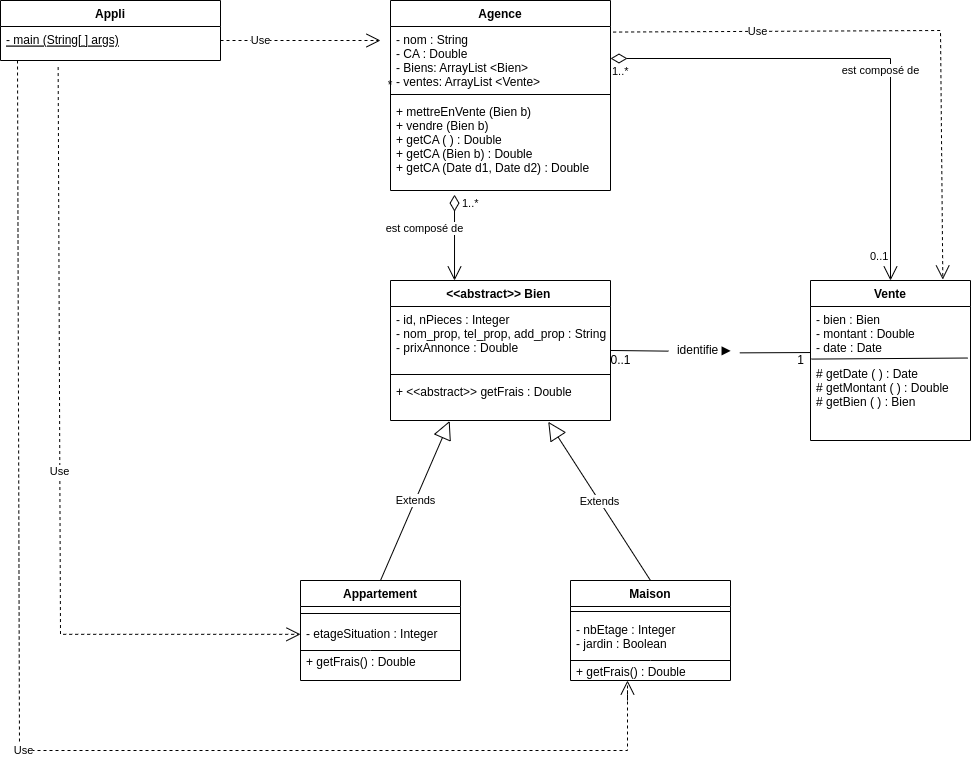

The diagram above was exported from draw.io. Its source (the exported page's mxGraphModel, read from the mxfile embedded in the PNG):
<mxGraphModel dx="950" dy="543" grid="1" gridSize="10" guides="1" tooltips="1" connect="1" arrows="1" fold="1" page="1" pageScale="1" pageWidth="1654" pageHeight="1169" math="0" shadow="0">
  <root>
    <mxCell id="0" />
    <mxCell id="1" parent="0" />
    <mxCell id="uDdoObSy5GAiQHnBemaa-1" value="&lt;&lt;abstract&gt;&gt; Bien " style="swimlane;fontStyle=1;align=center;verticalAlign=top;childLayout=stackLayout;horizontal=1;startSize=26;horizontalStack=0;resizeParent=1;resizeParentMax=0;resizeLast=0;collapsible=1;marginBottom=0;" parent="1" vertex="1">
      <mxGeometry x="600" y="340" width="220" height="140" as="geometry" />
    </mxCell>
    <mxCell id="EPdjeoZ9w_SvjnSxd0Wy-8" value="- id, nPieces : Integer&#10;- nom_prop, tel_prop, add_prop : String&#10;- prixAnnonce : Double" style="text;strokeColor=none;fillColor=none;align=left;verticalAlign=top;spacingLeft=4;spacingRight=4;overflow=hidden;rotatable=0;points=[[0,0.5],[1,0.5]];portConstraint=eastwest;" parent="uDdoObSy5GAiQHnBemaa-1" vertex="1">
      <mxGeometry y="26" width="220" height="64" as="geometry" />
    </mxCell>
    <mxCell id="uDdoObSy5GAiQHnBemaa-3" value="" style="line;strokeWidth=1;fillColor=none;align=left;verticalAlign=middle;spacingTop=-1;spacingLeft=3;spacingRight=3;rotatable=0;labelPosition=right;points=[];portConstraint=eastwest;" parent="uDdoObSy5GAiQHnBemaa-1" vertex="1">
      <mxGeometry y="90" width="220" height="8" as="geometry" />
    </mxCell>
    <mxCell id="uDdoObSy5GAiQHnBemaa-4" value="+ &lt;&lt;abstract&gt;&gt; getFrais : Double&#10;&#10;" style="text;strokeColor=none;fillColor=none;align=left;verticalAlign=top;spacingLeft=4;spacingRight=4;overflow=hidden;rotatable=0;points=[[0,0.5],[1,0.5]];portConstraint=eastwest;" parent="uDdoObSy5GAiQHnBemaa-1" vertex="1">
      <mxGeometry y="98" width="220" height="42" as="geometry" />
    </mxCell>
    <mxCell id="uDdoObSy5GAiQHnBemaa-5" value="Appartement" style="swimlane;fontStyle=1;align=center;verticalAlign=top;childLayout=stackLayout;horizontal=1;startSize=26;horizontalStack=0;resizeParent=1;resizeParentMax=0;resizeLast=0;collapsible=1;marginBottom=0;" parent="1" vertex="1">
      <mxGeometry x="510" y="640" width="160" height="100" as="geometry" />
    </mxCell>
    <mxCell id="EPdjeoZ9w_SvjnSxd0Wy-10" value="" style="line;strokeWidth=1;fillColor=none;align=left;verticalAlign=middle;spacingTop=-1;spacingLeft=3;spacingRight=3;rotatable=0;labelPosition=right;points=[];portConstraint=eastwest;" parent="uDdoObSy5GAiQHnBemaa-5" vertex="1">
      <mxGeometry y="26" width="160" height="14" as="geometry" />
    </mxCell>
    <mxCell id="uDdoObSy5GAiQHnBemaa-8" value="- etageSituation : Integer&#10;&#10;+ getFrais() : Double" style="text;strokeColor=none;fillColor=none;align=left;verticalAlign=top;spacingLeft=4;spacingRight=4;overflow=hidden;rotatable=0;points=[[0,0.5],[1,0.5]];portConstraint=eastwest;" parent="uDdoObSy5GAiQHnBemaa-5" vertex="1">
      <mxGeometry y="40" width="160" height="60" as="geometry" />
    </mxCell>
    <mxCell id="BUusrWfZfOxOQaV_4CuZ-10" value="" style="endArrow=none;html=1;rounded=0;entryX=1;entryY=0.5;entryDx=0;entryDy=0;exitX=0;exitY=0.5;exitDx=0;exitDy=0;" parent="uDdoObSy5GAiQHnBemaa-5" source="uDdoObSy5GAiQHnBemaa-8" target="uDdoObSy5GAiQHnBemaa-8" edge="1">
      <mxGeometry width="50" height="50" relative="1" as="geometry">
        <mxPoint x="20" y="-20" as="sourcePoint" />
        <mxPoint x="70" y="-70" as="targetPoint" />
        <Array as="points">
          <mxPoint x="70" y="70" />
        </Array>
      </mxGeometry>
    </mxCell>
    <mxCell id="uDdoObSy5GAiQHnBemaa-9" value="Maison" style="swimlane;fontStyle=1;align=center;verticalAlign=top;childLayout=stackLayout;horizontal=1;startSize=26;horizontalStack=0;resizeParent=1;resizeParentMax=0;resizeLast=0;collapsible=1;marginBottom=0;" parent="1" vertex="1">
      <mxGeometry x="780" y="640" width="160" height="100" as="geometry">
        <mxRectangle x="780" y="640" width="70" height="26" as="alternateBounds" />
      </mxGeometry>
    </mxCell>
    <mxCell id="uDdoObSy5GAiQHnBemaa-11" value="" style="line;strokeWidth=1;fillColor=none;align=left;verticalAlign=middle;spacingTop=-1;spacingLeft=3;spacingRight=3;rotatable=0;labelPosition=right;points=[];portConstraint=eastwest;" parent="uDdoObSy5GAiQHnBemaa-9" vertex="1">
      <mxGeometry y="26" width="160" height="10" as="geometry" />
    </mxCell>
    <mxCell id="EPdjeoZ9w_SvjnSxd0Wy-1" value="- nbEtage : Integer&#10;- jardin : Boolean&#10;&#10;+ getFrais() : Double" style="text;strokeColor=none;fillColor=none;align=left;verticalAlign=top;spacingLeft=4;spacingRight=4;overflow=hidden;rotatable=0;points=[[0,0.5],[1,0.5]];portConstraint=eastwest;" parent="uDdoObSy5GAiQHnBemaa-9" vertex="1">
      <mxGeometry y="36" width="160" height="64" as="geometry" />
    </mxCell>
    <mxCell id="BUusrWfZfOxOQaV_4CuZ-11" value="" style="endArrow=none;html=1;rounded=0;" parent="uDdoObSy5GAiQHnBemaa-9" edge="1">
      <mxGeometry width="50" height="50" relative="1" as="geometry">
        <mxPoint y="80" as="sourcePoint" />
        <mxPoint x="160" y="80" as="targetPoint" />
        <Array as="points">
          <mxPoint x="80" y="80" />
        </Array>
      </mxGeometry>
    </mxCell>
    <mxCell id="uDdoObSy5GAiQHnBemaa-24" value="*" style="text;html=1;strokeColor=none;fillColor=none;align=center;verticalAlign=middle;whiteSpace=wrap;rounded=0;" parent="1" vertex="1">
      <mxGeometry x="570" y="130" width="60" height="30" as="geometry" />
    </mxCell>
    <mxCell id="59sutny6TfOdOCWhXgbb-7" value="Vente" style="swimlane;fontStyle=1;align=center;verticalAlign=top;childLayout=stackLayout;horizontal=1;startSize=26;horizontalStack=0;resizeParent=1;resizeParentMax=0;resizeLast=0;collapsible=1;marginBottom=0;" parent="1" vertex="1">
      <mxGeometry x="1020" y="340" width="160" height="160" as="geometry" />
    </mxCell>
    <mxCell id="59sutny6TfOdOCWhXgbb-8" value="- bien : Bien&#10;- montant : Double&#10;- date : Date" style="text;strokeColor=none;fillColor=none;align=left;verticalAlign=top;spacingLeft=4;spacingRight=4;overflow=hidden;rotatable=0;points=[[0,0.5],[1,0.5]];portConstraint=eastwest;" parent="59sutny6TfOdOCWhXgbb-7" vertex="1">
      <mxGeometry y="26" width="160" height="54" as="geometry" />
    </mxCell>
    <mxCell id="BUusrWfZfOxOQaV_4CuZ-5" value="# getDate ( ) : Date&#10;# getMontant ( ) : Double&#10;# getBien ( ) : Bien" style="text;strokeColor=none;fillColor=none;align=left;verticalAlign=top;spacingLeft=4;spacingRight=4;overflow=hidden;rotatable=0;points=[[0,0.5],[1,0.5]];portConstraint=eastwest;" parent="59sutny6TfOdOCWhXgbb-7" vertex="1">
      <mxGeometry y="80" width="160" height="80" as="geometry" />
    </mxCell>
    <mxCell id="59sutny6TfOdOCWhXgbb-18" value="1" style="text;html=1;align=center;verticalAlign=middle;resizable=0;points=[];autosize=1;strokeColor=none;fillColor=none;" parent="1" vertex="1">
      <mxGeometry x="1000" y="410" width="20" height="20" as="geometry" />
    </mxCell>
    <mxCell id="59sutny6TfOdOCWhXgbb-19" value="0..1" style="text;html=1;align=center;verticalAlign=middle;resizable=0;points=[];autosize=1;strokeColor=none;fillColor=none;" parent="1" vertex="1">
      <mxGeometry x="810" y="410" width="40" height="20" as="geometry" />
    </mxCell>
    <mxCell id="59sutny6TfOdOCWhXgbb-20" value="" style="endArrow=none;html=1;rounded=0;startArrow=none;exitX=0.99;exitY=0.618;exitDx=0;exitDy=0;exitPerimeter=0;entryX=0.977;entryY=0.102;entryDx=0;entryDy=0;entryPerimeter=0;" parent="1" source="59sutny6TfOdOCWhXgbb-15" target="59sutny6TfOdOCWhXgbb-18" edge="1">
      <mxGeometry width="50" height="50" relative="1" as="geometry">
        <mxPoint x="960" y="414" as="sourcePoint" />
        <mxPoint x="1020" y="410" as="targetPoint" />
      </mxGeometry>
    </mxCell>
    <mxCell id="9W-fzLDgwTTRNwq1Evo7-1" value="Agence" style="swimlane;fontStyle=1;align=center;verticalAlign=top;childLayout=stackLayout;horizontal=1;startSize=26;horizontalStack=0;resizeParent=1;resizeParentMax=0;resizeLast=0;collapsible=1;marginBottom=0;" parent="1" vertex="1">
      <mxGeometry x="600" y="60" width="220" height="190" as="geometry" />
    </mxCell>
    <mxCell id="9W-fzLDgwTTRNwq1Evo7-6" value="- nom : String&#10;- CA : Double&#10;- Biens: ArrayList &lt;Bien&gt;&#10;- ventes: ArrayList &lt;Vente&gt;" style="text;strokeColor=none;fillColor=none;align=left;verticalAlign=top;spacingLeft=4;spacingRight=4;overflow=hidden;rotatable=0;points=[[0,0.5],[1,0.5]];portConstraint=eastwest;" parent="9W-fzLDgwTTRNwq1Evo7-1" vertex="1">
      <mxGeometry y="26" width="220" height="64" as="geometry" />
    </mxCell>
    <mxCell id="9W-fzLDgwTTRNwq1Evo7-3" value="" style="line;strokeWidth=1;fillColor=none;align=left;verticalAlign=middle;spacingTop=-1;spacingLeft=3;spacingRight=3;rotatable=0;labelPosition=right;points=[];portConstraint=eastwest;" parent="9W-fzLDgwTTRNwq1Evo7-1" vertex="1">
      <mxGeometry y="90" width="220" height="8" as="geometry" />
    </mxCell>
    <mxCell id="9W-fzLDgwTTRNwq1Evo7-4" value="+ mettreEnVente (Bien b)&#10;+ vendre (Bien b)&#10;+ getCA ( ) : Double&#10;+ getCA (Bien b) : Double&#10;+ getCA (Date d1, Date d2) : Double&#10;&#10;&#10;&#10;&#10;" style="text;strokeColor=none;fillColor=none;align=left;verticalAlign=top;spacingLeft=4;spacingRight=4;overflow=hidden;rotatable=0;points=[[0,0.5],[1,0.5]];portConstraint=eastwest;" parent="9W-fzLDgwTTRNwq1Evo7-1" vertex="1">
      <mxGeometry y="98" width="220" height="92" as="geometry" />
    </mxCell>
    <mxCell id="59sutny6TfOdOCWhXgbb-15" value="identifie ▶&amp;nbsp;" style="text;html=1;align=center;verticalAlign=middle;resizable=0;points=[];autosize=1;strokeColor=none;fillColor=none;" parent="1" vertex="1">
      <mxGeometry x="880" y="400" width="70" height="20" as="geometry" />
    </mxCell>
    <mxCell id="BUusrWfZfOxOQaV_4CuZ-6" value="" style="endArrow=none;html=1;rounded=0;exitX=1;exitY=0.687;exitDx=0;exitDy=0;exitPerimeter=0;entryX=-0.029;entryY=0.532;entryDx=0;entryDy=0;entryPerimeter=0;" parent="1" source="EPdjeoZ9w_SvjnSxd0Wy-8" target="59sutny6TfOdOCWhXgbb-15" edge="1">
      <mxGeometry width="50" height="50" relative="1" as="geometry">
        <mxPoint x="830" y="128" as="sourcePoint" />
        <mxPoint x="870" y="413" as="targetPoint" />
      </mxGeometry>
    </mxCell>
    <mxCell id="BUusrWfZfOxOQaV_4CuZ-12" value="est composé de" style="endArrow=open;html=1;endSize=12;startArrow=diamondThin;startSize=14;startFill=0;edgeStyle=orthogonalEdgeStyle;rounded=0;entryX=0.5;entryY=0;entryDx=0;entryDy=0;" parent="1" source="9W-fzLDgwTTRNwq1Evo7-6" target="59sutny6TfOdOCWhXgbb-7" edge="1">
      <mxGeometry x="0.1633" y="-10" relative="1" as="geometry">
        <mxPoint x="910" y="230" as="sourcePoint" />
        <mxPoint x="1070" y="230" as="targetPoint" />
        <mxPoint as="offset" />
      </mxGeometry>
    </mxCell>
    <mxCell id="BUusrWfZfOxOQaV_4CuZ-13" value="1..*" style="edgeLabel;resizable=0;html=1;align=left;verticalAlign=top;" parent="BUusrWfZfOxOQaV_4CuZ-12" connectable="0" vertex="1">
      <mxGeometry x="-1" relative="1" as="geometry" />
    </mxCell>
    <mxCell id="BUusrWfZfOxOQaV_4CuZ-15" value="0..1" style="edgeLabel;resizable=0;html=1;align=left;verticalAlign=top;" parent="1" connectable="0" vertex="1">
      <mxGeometry x="1080" y="300" as="geometry">
        <mxPoint x="-2" y="3" as="offset" />
      </mxGeometry>
    </mxCell>
    <mxCell id="BUusrWfZfOxOQaV_4CuZ-18" value="Extends" style="endArrow=block;endSize=16;endFill=0;html=1;rounded=0;exitX=0.5;exitY=0;exitDx=0;exitDy=0;entryX=0.269;entryY=1.01;entryDx=0;entryDy=0;entryPerimeter=0;" parent="1" source="uDdoObSy5GAiQHnBemaa-5" target="uDdoObSy5GAiQHnBemaa-4" edge="1">
      <mxGeometry width="160" relative="1" as="geometry">
        <mxPoint x="510" y="470" as="sourcePoint" />
        <mxPoint x="640" y="560" as="targetPoint" />
        <Array as="points" />
      </mxGeometry>
    </mxCell>
    <mxCell id="gc0V8dxl6sBum9au23E5-1" value="Extends" style="endArrow=block;endSize=16;endFill=0;html=1;rounded=0;exitX=0.5;exitY=0;exitDx=0;exitDy=0;entryX=0.717;entryY=1.03;entryDx=0;entryDy=0;entryPerimeter=0;" parent="1" source="uDdoObSy5GAiQHnBemaa-9" target="uDdoObSy5GAiQHnBemaa-4" edge="1">
      <mxGeometry width="160" relative="1" as="geometry">
        <mxPoint x="600" y="650" as="sourcePoint" />
        <mxPoint x="780" y="530" as="targetPoint" />
        <Array as="points" />
      </mxGeometry>
    </mxCell>
    <mxCell id="gc0V8dxl6sBum9au23E5-4" value="" style="endArrow=none;html=1;rounded=0;entryX=0.983;entryY=-0.031;entryDx=0;entryDy=0;entryPerimeter=0;exitX=1.042;exitY=0.429;exitDx=0;exitDy=0;exitPerimeter=0;" parent="1" source="59sutny6TfOdOCWhXgbb-18" target="BUusrWfZfOxOQaV_4CuZ-5" edge="1">
      <mxGeometry width="50" height="50" relative="1" as="geometry">
        <mxPoint x="1000" y="490" as="sourcePoint" />
        <mxPoint x="1050" y="440" as="targetPoint" />
      </mxGeometry>
    </mxCell>
    <mxCell id="gc0V8dxl6sBum9au23E5-5" value="Appli" style="swimlane;fontStyle=1;align=center;verticalAlign=top;childLayout=stackLayout;horizontal=1;startSize=26;horizontalStack=0;resizeParent=1;resizeParentMax=0;resizeLast=0;collapsible=1;marginBottom=0;" parent="1" vertex="1">
      <mxGeometry x="210" y="60" width="220" height="60" as="geometry" />
    </mxCell>
    <mxCell id="gc0V8dxl6sBum9au23E5-6" value="- main (String[ ] args)" style="text;strokeColor=none;fillColor=none;align=left;verticalAlign=top;spacingLeft=4;spacingRight=4;overflow=hidden;rotatable=0;points=[[0,0.5],[1,0.5]];portConstraint=eastwest;fontStyle=4" parent="gc0V8dxl6sBum9au23E5-5" vertex="1">
      <mxGeometry y="26" width="220" height="34" as="geometry" />
    </mxCell>
    <mxCell id="gc0V8dxl6sBum9au23E5-9" value="Use" style="endArrow=open;endSize=12;dashed=1;html=1;rounded=0;" parent="1" edge="1">
      <mxGeometry x="-0.5" width="160" relative="1" as="geometry">
        <mxPoint x="430" y="100" as="sourcePoint" />
        <mxPoint x="590" y="100" as="targetPoint" />
        <mxPoint as="offset" />
      </mxGeometry>
    </mxCell>
    <mxCell id="gc0V8dxl6sBum9au23E5-11" value="Use" style="endArrow=open;endSize=12;dashed=1;html=1;rounded=0;entryX=0;entryY=0.5;entryDx=0;entryDy=0;exitX=0.262;exitY=1.192;exitDx=0;exitDy=0;exitPerimeter=0;" parent="1" source="gc0V8dxl6sBum9au23E5-6" edge="1">
      <mxGeometry width="160" relative="1" as="geometry">
        <mxPoint x="269.3799999999999" y="410.002" as="sourcePoint" />
        <mxPoint x="510" y="693.8199999999999" as="targetPoint" />
        <Array as="points">
          <mxPoint x="270" y="693.8199999999999" />
        </Array>
      </mxGeometry>
    </mxCell>
    <mxCell id="gc0V8dxl6sBum9au23E5-12" value="Use" style="endArrow=open;endSize=12;dashed=1;html=1;rounded=0;exitX=0.262;exitY=1.192;exitDx=0;exitDy=0;exitPerimeter=0;" parent="1" edge="1">
      <mxGeometry width="160" relative="1" as="geometry">
        <mxPoint x="227" y="120" as="sourcePoint" />
        <mxPoint x="837" y="740" as="targetPoint" />
        <Array as="points">
          <mxPoint x="229" y="810" />
          <mxPoint x="837" y="810" />
          <mxPoint x="837" y="750" />
          <mxPoint x="837" y="760" />
        </Array>
      </mxGeometry>
    </mxCell>
    <mxCell id="gc0V8dxl6sBum9au23E5-13" value="Use" style="endArrow=open;endSize=12;dashed=1;html=1;rounded=0;exitX=1.012;exitY=0.087;exitDx=0;exitDy=0;exitPerimeter=0;entryX=0.827;entryY=-0.006;entryDx=0;entryDy=0;entryPerimeter=0;" parent="1" source="9W-fzLDgwTTRNwq1Evo7-6" target="59sutny6TfOdOCWhXgbb-7" edge="1">
      <mxGeometry x="-0.5" width="160" relative="1" as="geometry">
        <mxPoint x="330" y="50" as="sourcePoint" />
        <mxPoint x="1160" y="40" as="targetPoint" />
        <mxPoint as="offset" />
        <Array as="points">
          <mxPoint x="1150" y="90" />
        </Array>
      </mxGeometry>
    </mxCell>
    <mxCell id="LI4fJo_NyugdsVnQFlEx-3" value="est composé de" style="endArrow=open;html=1;endSize=12;startArrow=diamondThin;startSize=14;startFill=0;edgeStyle=orthogonalEdgeStyle;rounded=0;exitX=0.291;exitY=1.045;exitDx=0;exitDy=0;exitPerimeter=0;" parent="1" source="9W-fzLDgwTTRNwq1Evo7-4" target="uDdoObSy5GAiQHnBemaa-1" edge="1">
      <mxGeometry x="-0.2149" y="-30" relative="1" as="geometry">
        <mxPoint x="660" y="300" as="sourcePoint" />
        <mxPoint x="940.0000000000002" y="522" as="targetPoint" />
        <mxPoint as="offset" />
        <Array as="points">
          <mxPoint x="664" y="340" />
          <mxPoint x="664" y="340" />
        </Array>
      </mxGeometry>
    </mxCell>
    <mxCell id="LI4fJo_NyugdsVnQFlEx-4" value="1..*" style="edgeLabel;resizable=0;html=1;align=left;verticalAlign=top;" parent="LI4fJo_NyugdsVnQFlEx-3" connectable="0" vertex="1">
      <mxGeometry x="-1" relative="1" as="geometry">
        <mxPoint x="6" y="-4" as="offset" />
      </mxGeometry>
    </mxCell>
  </root>
</mxGraphModel>